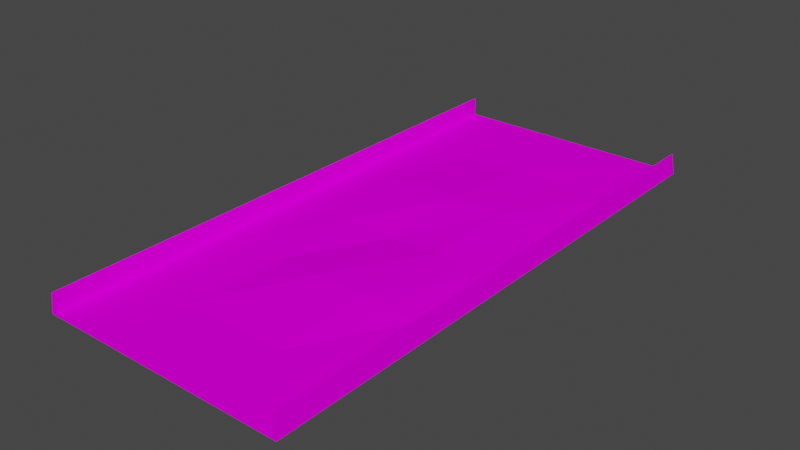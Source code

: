 # Source: sand_bumps.blend  (saved by Blender 3.3.6; exported with 4.5.12 LTS)
import bpy
from mathutils import Matrix  # noqa: F401  (used for matrix-valued properties, if any)

bpy.ops.wm.read_factory_settings(use_empty=True)
scene = bpy.context.scene
scene.name = 'Scene'

# ---- collections
col_collection = bpy.data.collections.new('Collection'); scene.collection.children.link(col_collection)

# ---- images (referenced by path relative to the original .blend; pixels are not part of the script)
import os
ASSET_DIR = os.environ.get("B2B_ASSET_DIR", "")  # directory of the original .blend (textures are referenced by path, not embedded)
HERE = os.path.dirname(os.path.abspath(__file__))  # packed textures are extracted next to this script under _unpacked/

def load_image(name, relpath, width, height, colorspace="sRGB"):
    """Load a texture the original file referenced (path relative to the .blend, or extracted next to this script)."""
    p = next((c for c in (os.path.join(HERE, relpath), os.path.join(ASSET_DIR, relpath)) if relpath and os.path.exists(c)), "")
    if p:
        img = bpy.data.images.load(p, check_existing=True)
        img.name = name
    else:  # same state as the original file: an image datablock whose file is absent (Cycles renders it pink)
        img = bpy.data.images.new(name, width, height)
        img.source = "FILE"
        img.filepath = "//" + (relpath or name)
    img.colorspace_settings.name = colorspace
    return img
img_trackset00_trk_s4_sandbarr_png = load_image('trackset00_trk_s4_sandbarr.png', 'trackset00_trk_s4_sandbarr.png', 1024, 1024, 'sRGB')
img_trackset00_trk_s0_sandsurface_png = load_image('trackset00_trk_s0_sandsurface.png', 'trackset00_trk_s0_sandsurface.png', 1024, 1024, 'sRGB')

# ---- materials (node trees are filled in below, after node groups)
mat_trackset00_trk_s4_sandbarr = bpy.data.materials.new('trackset00_trk_s4_sandbarr')
mat_trackset00_trk_s4_sandbarr.alpha_threshold = 0.0
mat_trackset00_trk_s4_sandbarr.use_transparent_shadow = False
mat_trackset00_trk_s4_sandbarr.diffuse_color = (1.0, 1.0, 1.0, 1.0)
mat_trackset00_trk_s4_sandbarr.roughness = 0.5
mat_trackset00_trk_s0_sandsurface = bpy.data.materials.new('trackset00_trk_s0_sandsurface')
mat_trackset00_trk_s0_sandsurface.alpha_threshold = 0.0
mat_trackset00_trk_s0_sandsurface.use_transparent_shadow = False
mat_trackset00_trk_s0_sandsurface.diffuse_color = (1.0, 1.0, 1.0, 1.0)
mat_trackset00_trk_s0_sandsurface.roughness = 0.5

# ---- material node trees
mat_trackset00_trk_s4_sandbarr.use_nodes = True; mat_trackset00_trk_s4_sandbarr.node_tree.nodes.clear()
_N = mat_trackset00_trk_s4_sandbarr.node_tree.nodes; _L = mat_trackset00_trk_s4_sandbarr.node_tree.links
n0 = _N.new('ShaderNodeBsdfDiffuse'); n0.name = 'Diffuse BSDF'; n0.location = (0, 0)
n1 = _N.new('ShaderNodeTexImage'); n1.name = 'Image Texture'; n1.location = (0, 0)
n1.image = img_trackset00_trk_s4_sandbarr_png
n2 = _N.new('ShaderNodeOutputMaterial'); n2.name = 'Material Output'; n2.location = (0, 0)
_L.new(n0.outputs[0], n2.inputs[0])
_L.new(n1.outputs[0], n0.inputs[0])
n2.is_active_output = True
mat_trackset00_trk_s0_sandsurface.use_nodes = True; mat_trackset00_trk_s0_sandsurface.node_tree.nodes.clear()
_N = mat_trackset00_trk_s0_sandsurface.node_tree.nodes; _L = mat_trackset00_trk_s0_sandsurface.node_tree.links
n0 = _N.new('ShaderNodeBsdfDiffuse'); n0.name = 'Diffuse BSDF'; n0.location = (0, 0)
n1 = _N.new('ShaderNodeTexImage'); n1.name = 'Image Texture'; n1.location = (0, 0)
n1.image = img_trackset00_trk_s0_sandsurface_png
n2 = _N.new('ShaderNodeOutputMaterial'); n2.name = 'Material Output'; n2.location = (0, 0)
_L.new(n0.outputs[0], n2.inputs[0])
_L.new(n1.outputs[0], n0.inputs[0])
n2.is_active_output = True

# ---- world
world_world = bpy.data.worlds.new('World'); scene.world = world_world
world_world.use_nodes = True; world_world.node_tree.nodes.clear()
_N = world_world.node_tree.nodes; _L = world_world.node_tree.links
n0 = _N.new('ShaderNodeOutputWorld'); n0.name = 'World Output'; n0.location = (300, 300)
n1 = _N.new('ShaderNodeBackground'); n1.name = 'Background'; n1.location = (10, 300)
n1.inputs[0].default_value = (0.05088, 0.05088, 0.05088, 1.0)
_L.new(n1.outputs[0], n0.inputs[0])
n0.is_active_output = True
world_world.color = (0.05088, 0.05088, 0.05088)
world_world.use_sun_shadow = False
world_world.sun_shadow_jitter_overblur = 0.0

# ---- meshes
me_track17_pmd0_mesh_018 = bpy.data.meshes.new('TRACK17.PMD0.mesh.018')
me_track17_pmd0_mesh_018.from_pydata([(13.68, 36.59, 0.25), (-13.68, 36.59, 0.25), (16.5, 36.59, 0.0), (16.0, 36.59, 2.75), (16.0, 36.59, 0.25), (16.0, -36.59, 2.75), (16.0, -26.59, 2.75), (16.5, -26.59, 0.0), (16.5, -36.59, 0.0), (16.0, -36.59, 0.25), (16.0, -26.59, 0.25), (-16.0, -36.59, 2.75), (-16.0, -26.59, 2.75), (-16.0, -26.59, 0.25), (-16.0, -36.59, 0.25), (-16.5, -36.59, 0.0), (-16.5, -26.59, 0.0), (16.5, 23.41, 0.0), (16.0, 23.41, 2.75), (16.0, 23.41, 0.25), (-16.0, 23.41, 0.25), (-16.0, 23.41, 2.75), (-16.5, 23.41, 0.0), (-16.0, 36.59, 0.25), (-16.0, 36.59, 2.75), (-16.5, 36.59, 0.0), (13.68, -36.59, 0.25), (13.68, -26.59, 0.25), (-13.68, -26.59, 0.25), (-13.68, -36.59, 0.25), (13.68, -14.09, 0.25), (-13.68, -14.09, 0.25), (13.68, 23.41, 0.25), (-13.68, 23.41, 0.25), (13.68, -1.589, 0.25), (13.68, 10.91, 0.25), (-13.68, -1.589, 0.25), (-13.68, 10.91, 0.25), (-6.839, -26.59, 0.25), (-0.0006752, -26.59, 0.25), (6.838, -26.59, 0.25), (-6.839, 23.41, 0.25), (-0.0006714, 10.91, 0.9393), (-0.0006695, 23.41, 0.4174), (6.838, 23.41, 0.25), (-0.0006733, -14.09, 0.9393), (-0.0006714, -1.589, 0.25), (6.838, -1.589, 0.6329), (-6.839, -1.589, 0.6329), (6.838, -14.09, 0.9393), (6.838, 10.91, 0.7861), (-6.839, 10.91, 0.7861), (-6.839, -14.09, 0.25)], [], [(5, 8, 7, 6), (9, 5, 6, 10), (11, 14, 13, 12), (15, 11, 12, 16), (17, 18, 6, 7), (18, 19, 10, 6), (20, 21, 12, 13), (21, 22, 16, 12), (2, 3, 18, 17), (3, 4, 19, 18), (23, 24, 21, 20), (24, 25, 22, 21), (26, 9, 10, 27), (14, 29, 28, 13), (10, 30, 27), (31, 13, 28), (4, 0, 32, 19), (1, 23, 20, 33), (10, 34, 30), (19, 35, 34, 10), (19, 32, 35), (36, 13, 31), (37, 20, 13, 36), (33, 20, 37), (29, 38, 28), (29, 39, 38), (40, 26, 27), (39, 26, 40), (29, 26, 39), (37, 41, 33), (42, 44, 43), (45, 47, 46), (31, 48, 36), (49, 34, 47), (40, 30, 49), (39, 49, 45), (50, 32, 44), (47, 35, 50), (46, 50, 42), (51, 43, 41), (48, 42, 51), (36, 51, 37), (52, 46, 48), (38, 45, 52), (28, 52, 31), (52, 28, 38), (48, 31, 52), (51, 36, 48), (41, 37, 51), (45, 38, 39), (46, 52, 45), (42, 48, 46), (43, 51, 42), (49, 39, 40), (47, 45, 49), (50, 46, 47), (44, 42, 50), (30, 40, 27), (34, 49, 30), (35, 47, 34), (32, 50, 35), (41, 1, 33), (43, 1, 41), (0, 44, 32), (0, 43, 44), (0, 1, 43), (15, 14, 11), (8, 5, 9), (26, 29, 14, 15, 8, 9), (3, 2, 4), (23, 1, 0, 4, 2, 25), (23, 25, 24), (2, 17, 7, 8, 15, 16, 22, 25)])
me_track17_pmd0_mesh_018.polygons.foreach_set('material_index', [0, 0, 0, 0, 0, 0, 0, 0, 0, 0, 0, 0, 0, 0, 0, 0, 0, 0, 0, 0, 0, 0, 0, 0, 1, 1, 1, 1, 1, 1, 1, 1, 1, 1, 1, 1, 1, 1, 1, 1, 1, 1, 1, 1, 1, 1, 1, 1, 1, 1, 1, 1, 1, 1, 1, 1, 1, 1, 1, 1, 1, 1, 1, 1, 1, 1, 0, 0, 0, 0, 0, 0, 0])
_uv = me_track17_pmd0_mesh_018.uv_layers.new(name='UVMap')
_uv.uv.foreach_set('vector', [0.0, 0.0, 0.7957, 0.0, 0.7957, 2.0, 0.0, 2.0, 0.4735, 0.0, 0.0, 0.0, 0.0, 2.0, 0.4735, 2.0, 0.0, 0.0, 0.4735, 0.0, 0.4735, 2.0, 0.0, 2.0, 0.7957, 0.0, 0.0, 0.0, 0.0, 2.0, 0.7957, 2.0, 0.7957, 0.0, 0.0, 0.0, 0.0, 8.031, 0.7974, 8.031, 0.0, 0.0, 0.4735, 0.0, 0.4763, 8.031, 0.0, 8.031, 0.4735, 0.0, 0.0, 0.0, 0.0, 8.031, 0.4763, 8.031, 0.0, 0.0, 0.7957, 0.0, 0.7974, 8.031, 0.0, 8.031, 0.7957, 0.0, 0.0, 0.0, 0.0, 2.0, 0.7957, 2.0, 0.0, 0.0, 0.4735, 0.0, 0.4735, 2.0, 0.0, 2.0, 0.4735, 0.0, 0.0, 0.0, 0.0, 2.0, 0.4735, 2.0, 0.0, 0.0, 0.7957, 0.0, 0.7957, 2.0, 0.0, 2.0, 0.9798, 0.0, 0.5135, 0.0, 0.5135, 2.0, 0.9798, 2.0, 0.5135, 0.0, 0.9798, 0.0, 0.9798, 2.0, 0.5135, 2.0, 0.5142, 8.031, 0.9861, 6.023, 0.9881, 8.031, 0.9861, 6.023, 0.5142, 8.031, 0.9881, 8.031, 0.5135, 0.0, 0.9798, 0.0, 0.9798, 2.0, 0.5135, 2.0, 0.9798, 0.0, 0.5135, 0.0, 0.5135, 2.0, 0.9798, 2.0, 0.5142, 8.031, 0.9843, 4.015, 0.9861, 6.023, 0.5135, 0.0, 0.9819, 2.008, 0.9843, 4.015, 0.5142, 8.031, 0.5135, 0.0, 0.9798, 0.0, 0.9819, 2.008, 0.9843, 4.015, 0.5142, 8.031, 0.9861, 6.023, 0.9819, 2.008, 0.5135, 0.0, 0.5142, 8.031, 0.9843, 4.015, 0.9798, 0.0, 0.5135, 0.0, 0.9819, 2.008, 1.0, 0.0, 0.75, 1.0, 1.0, 1.0, 1.0, 0.0, 0.5, 1.0, 0.75, 1.0, 0.25, 1.0, 0.0, 0.0, 0.0, 1.0, 0.5, 1.0, 0.0, 0.0, 0.25, 1.0, 1.0, 0.0, 0.0, 0.0, 0.5, 1.0, 1.0, 1.0, 0.75, 0.0, 1.0, 0.0, 0.5, 1.0, 0.25, 0.0, 0.5, 0.0, 0.5, 3.0, 0.25, 2.0, 0.5, 2.0, 1.0, 3.0, 0.75, 2.0, 1.0, 2.0, 0.25, 3.0, 0.0, 2.0, 0.25, 2.0, 0.25, 4.0, 0.0, 3.0, 0.25, 3.0, 0.5, 4.0, 0.25, 3.0, 0.5, 3.0, 0.25, 1.0, 0.0, 0.0, 0.25, 0.0, 0.25, 2.0, 0.0, 1.0, 0.25, 1.0, 0.5, 2.0, 0.25, 1.0, 0.5, 1.0, 0.75, 1.0, 0.5, 0.0, 0.75, 0.0, 0.75, 2.0, 0.5, 1.0, 0.75, 1.0, 1.0, 2.0, 0.75, 1.0, 1.0, 1.0, 0.75, 3.0, 0.5, 2.0, 0.75, 2.0, 0.75, 4.0, 0.5, 3.0, 0.75, 3.0, 1.0, 4.0, 0.75, 3.0, 1.0, 3.0, 0.75, 3.0, 1.0, 4.0, 0.75, 4.0, 0.75, 2.0, 1.0, 3.0, 0.75, 3.0, 0.75, 1.0, 1.0, 2.0, 0.75, 2.0, 0.75, 0.0, 1.0, 1.0, 0.75, 1.0, 0.5, 3.0, 0.75, 4.0, 0.5, 4.0, 0.5, 2.0, 0.75, 3.0, 0.5, 3.0, 0.5, 1.0, 0.75, 2.0, 0.5, 2.0, 0.5, 0.0, 0.75, 1.0, 0.5, 1.0, 0.25, 3.0, 0.5, 4.0, 0.25, 4.0, 0.25, 2.0, 0.5, 3.0, 0.25, 3.0, 0.25, 1.0, 0.5, 2.0, 0.25, 2.0, 0.25, 0.0, 0.5, 1.0, 0.25, 1.0, 0.0, 3.0, 0.25, 4.0, 0.0, 4.0, 0.0, 2.0, 0.25, 3.0, 0.0, 3.0, 0.0, 1.0, 0.25, 2.0, 0.0, 2.0, 0.0, 0.0, 0.25, 1.0, 0.0, 1.0, 0.75, 1.0, 1.0, 0.0, 1.0, 1.0, 0.5, 1.0, 1.0, 0.0, 0.75, 1.0, 0.0, 0.0, 0.25, 1.0, 0.0, 1.0, 0.0, 0.0, 0.5, 1.0, 0.25, 1.0, 0.0, 0.0, 1.0, 0.0, 0.5, 1.0, 0.7957, 0.0, 0.4735, 0.0, 0.0, 0.0, 0.7957, 0.0, 0.0, 0.0, 0.4735, 0.0, 0.0, 0.0, 1.0, 0.0, 0.5135, 0.0, 0.7957, 0.0, 0.7957, 0.0, 0.4735, 0.0, 0.0, 0.0, 0.7957, 0.0, 0.4735, 0.0, 0.5135, 0.0, 1.0, 0.0, 0.9798, 0.0, 0.4735, 0.0, 0.7957, 0.0, 0.0, 0.0, 0.5135, 0.0, 0.0, 0.0, 0.0, 0.0, 0.7893, 0.3245, 0.7893, 0.3245, 0.7893, 0.4077, 0.7893, 0.3245, 0.7893, 0.3245, 0.7893, 0.6585, 0.7893, 0.4077, 0.7562, 0.3245])
me_track17_pmd0_mesh_018.materials.append(mat_trackset00_trk_s4_sandbarr)
me_track17_pmd0_mesh_018.materials.append(mat_trackset00_trk_s0_sandsurface)
me_track17_pmd0_mesh_018.use_remesh_preserve_volume = False
me_track17_pmd0_mesh_018.use_remesh_preserve_attributes = False
me_track17_pmd0_mesh_018.use_mirror_vertex_groups = False
me_track17_pmd0_mesh_018.update()

# ---- objects
ob_main = bpy.data.objects.new('main', me_track17_pmd0_mesh_018)
ob_z = bpy.data.objects.new('z', None)
ob_z2 = bpy.data.objects.new('z2', None)
ob_empty_002 = bpy.data.objects.new('Empty.002', None)
ob_empty_003 = bpy.data.objects.new('Empty.003', None)
ob_empty_004 = bpy.data.objects.new('Empty.004', None)
ob_empty_005 = bpy.data.objects.new('Empty.005', None)
ob_empty_006 = bpy.data.objects.new('Empty.006', None)
ob_empty_007 = bpy.data.objects.new('Empty.007', None)

# ---- transforms, parenting, visibility, modifiers, constraints
ob_main.location = (0.0, 0.0, 0.0)
ob_main.lineart.crease_threshold = 0.0
ob_z.location = (-0.0006752, -36.59, 0.0)
ob_z2.location = (-0.0006571, 36.59, 0.0)
ob_empty_002.parent = ob_empty_006
ob_empty_002.location = (-15.88, -36.17, 0.25)
ob_empty_003.parent = ob_empty_006
ob_empty_003.location = (-15.93, 36.22, 0.25)
ob_empty_004.parent = ob_empty_007
ob_empty_004.location = (16.04, -36.28, 0.25)
ob_empty_005.parent = ob_empty_007
ob_empty_005.location = (15.94, 36.32, 0.25)
ob_empty_006.parent = ob_z
ob_empty_006.matrix_parent_inverse = Matrix(((1.0, -0.0, 0.0, 0.0006752), (-0.0, 1.0, -0.0, 36.59), (-0.0, 0.0, 1.0, -0.0), (-0.0, 0.0, -0.0, 1.0)))
ob_empty_006.location = (0.0, 0.0, 0.0)
ob_empty_007.parent = ob_z
ob_empty_007.matrix_parent_inverse = Matrix(((1.0, -0.0, 0.0, 0.0006752), (-0.0, 1.0, -0.0, 36.59), (-0.0, 0.0, 1.0, -0.0), (-0.0, 0.0, -0.0, 1.0)))
ob_empty_007.location = (0.0, 0.0, 0.0)

# ---- collection membership
col_collection.objects.link(ob_main)
col_collection.objects.link(ob_z)
col_collection.objects.link(ob_z2)
col_collection.objects.link(ob_empty_002)
col_collection.objects.link(ob_empty_003)
col_collection.objects.link(ob_empty_004)
col_collection.objects.link(ob_empty_005)
col_collection.objects.link(ob_empty_006)
col_collection.objects.link(ob_empty_007)

# ---- scene / render settings (as saved in the file)
scene.frame_start = 1; scene.frame_end = 250; scene.frame_set(1)
scene.render.engine = 'BLENDER_EEVEE_NEXT'
scene.cycles.sampling_pattern = 'TABULATED_SOBOL'
scene.cycles.use_light_tree = False
scene.view_settings.view_transform = 'Filmic'
bpy.context.view_layer.update()

# ---- added for rendering (the .blend has no active camera and no usable light): camera, sun
cam_auto = bpy.data.cameras.new('AutoCamera')
cam_auto.lens = 50.0
cam_auto.sensor_width = 36.0
cam_auto.clip_end = 1304.27
ob_auto_camera = bpy.data.objects.new('AutoCamera', cam_auto)
scene.collection.objects.link(ob_auto_camera)
ob_auto_camera.location = (74.3167, -89.1796, 60.8289)
ob_auto_camera.rotation_euler = (1.09748, -7.21219e-08, 0.694738)
scene.camera = ob_auto_camera
light_auto_sun = bpy.data.lights.new('AutoSun', 'SUN')
light_auto_sun.energy = 3.0
light_auto_sun.angle = 0.0523599
ob_auto_sun = bpy.data.objects.new('AutoSun', light_auto_sun)
scene.collection.objects.link(ob_auto_sun)
ob_auto_sun.rotation_euler = (0.872665, 0.174533, 0.523599)
bpy.context.view_layer.update()
